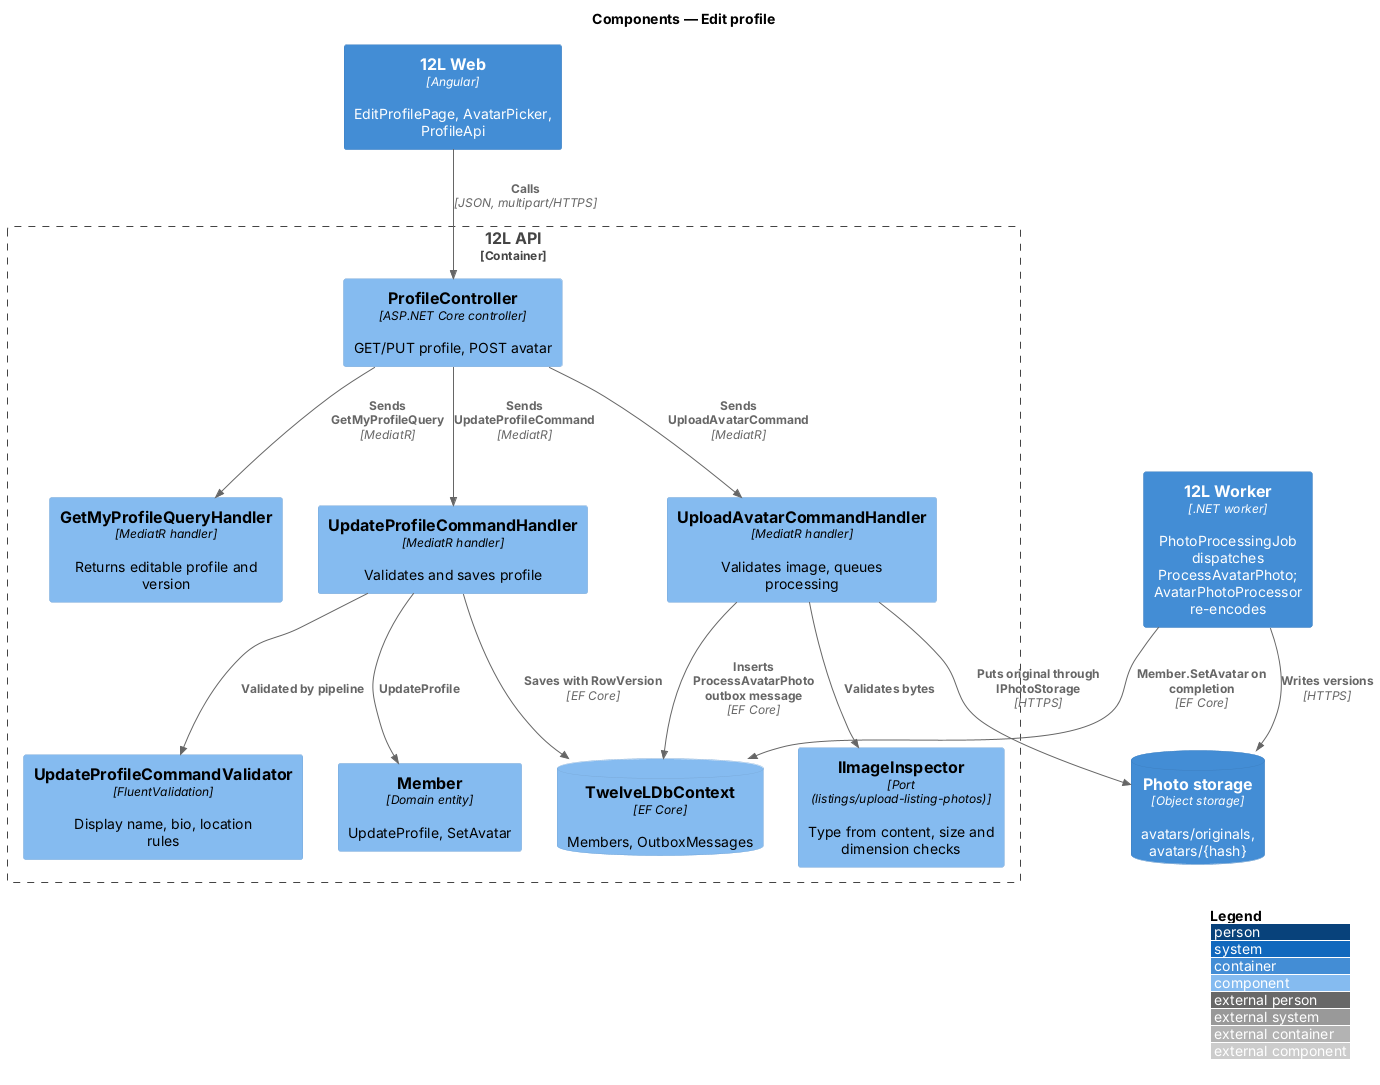

The diagram above was rendered by PlantUML. Its source (embedded in the PNG):
@startuml
!include <C4/C4_Component>
LAYOUT_WITH_LEGEND()
title Components — Edit profile

Container(web, "12L Web", "Angular", "EditProfilePage, AvatarPicker, ProfileApi")
Container_Boundary(api, "12L API") {
  Component(ctrl, "ProfileController", "ASP.NET Core controller", "GET/PUT profile, POST avatar")
  Component(q, "GetMyProfileQueryHandler", "MediatR handler", "Returns editable profile and version")
  Component(upd, "UpdateProfileCommandHandler", "MediatR handler", "Validates and saves profile")
  Component(val, "UpdateProfileCommandValidator", "FluentValidation", "Display name, bio, location rules")
  Component(av, "UploadAvatarCommandHandler", "MediatR handler", "Validates image, queues processing")
  Component(img, "IImageInspector", "Port (listings/upload-listing-photos)", "Type from content, size and dimension checks")
  Component(member, "Member", "Domain entity", "UpdateProfile, SetAvatar")
  ComponentDb(dbc, "TwelveLDbContext", "EF Core", "Members, OutboxMessages")
}
Container(worker, "12L Worker", ".NET worker", "PhotoProcessingJob dispatches ProcessAvatarPhoto; AvatarPhotoProcessor re-encodes")
ContainerDb(photos, "Photo storage", "Object storage", "avatars/originals, avatars/{hash}")
Rel(web, ctrl, "Calls", "JSON, multipart/HTTPS")
Rel(ctrl, q, "Sends GetMyProfileQuery", "MediatR")
Rel(ctrl, upd, "Sends UpdateProfileCommand", "MediatR")
Rel(ctrl, av, "Sends UploadAvatarCommand", "MediatR")
Rel(upd, val, "Validated by pipeline")
Rel(upd, member, "UpdateProfile")
Rel(av, img, "Validates bytes")
Rel(av, photos, "Puts original through IPhotoStorage", "HTTPS")
Rel(upd, dbc, "Saves with RowVersion", "EF Core")
Rel(av, dbc, "Inserts ProcessAvatarPhoto outbox message", "EF Core")
Rel(worker, dbc, "Member.SetAvatar on completion", "EF Core")
Rel(worker, photos, "Writes versions", "HTTPS")
@enduml